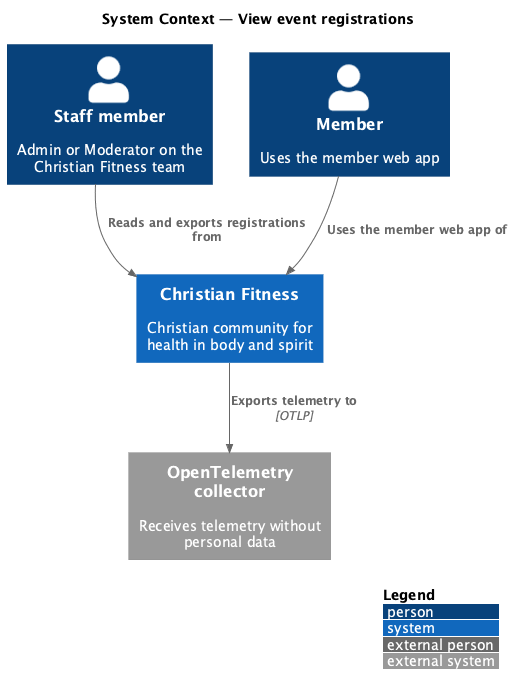

The diagram above was rendered by PlantUML. Its source (embedded in the PNG):
@startuml
!include <C4/C4_Context>
LAYOUT_WITH_LEGEND()
title System Context — View event registrations

Person(staff, "Staff member", "Admin or Moderator on the Christian Fitness team")
Person(member, "Member", "Uses the member web app")
System(cf, "Christian Fitness", "Christian community for health in body and spirit")
System_Ext(otel, "OpenTelemetry collector", "Receives telemetry without personal data")

Rel(staff, cf, "Reads and exports registrations from")
Rel(member, cf, "Uses the member web app of")
Rel(cf, otel, "Exports telemetry to", "OTLP")
@enduml